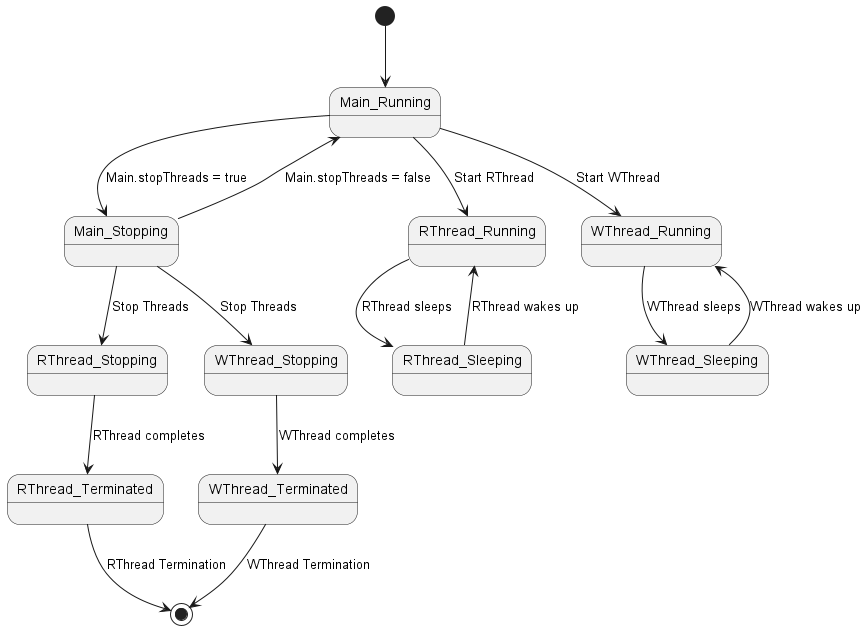

The diagram above was rendered by PlantUML. Its source (embedded in the PNG):
@startuml

[*] --> Main_Running

Main_Running --> Main_Stopping : Main.stopThreads = true
Main_Stopping --> Main_Running : Main.stopThreads = false

Main_Running --> RThread_Running : Start RThread
Main_Running --> WThread_Running : Start WThread

RThread_Running --> RThread_Sleeping : RThread sleeps
RThread_Sleeping --> RThread_Running : RThread wakes up

WThread_Running --> WThread_Sleeping : WThread sleeps
WThread_Sleeping --> WThread_Running : WThread wakes up

Main_Stopping --> RThread_Stopping : Stop Threads
Main_Stopping --> WThread_Stopping : Stop Threads

RThread_Stopping --> RThread_Terminated : RThread completes
WThread_Stopping --> WThread_Terminated : WThread completes

RThread_Terminated --> [*] : RThread Termination
WThread_Terminated --> [*] : WThread Termination

@enduml